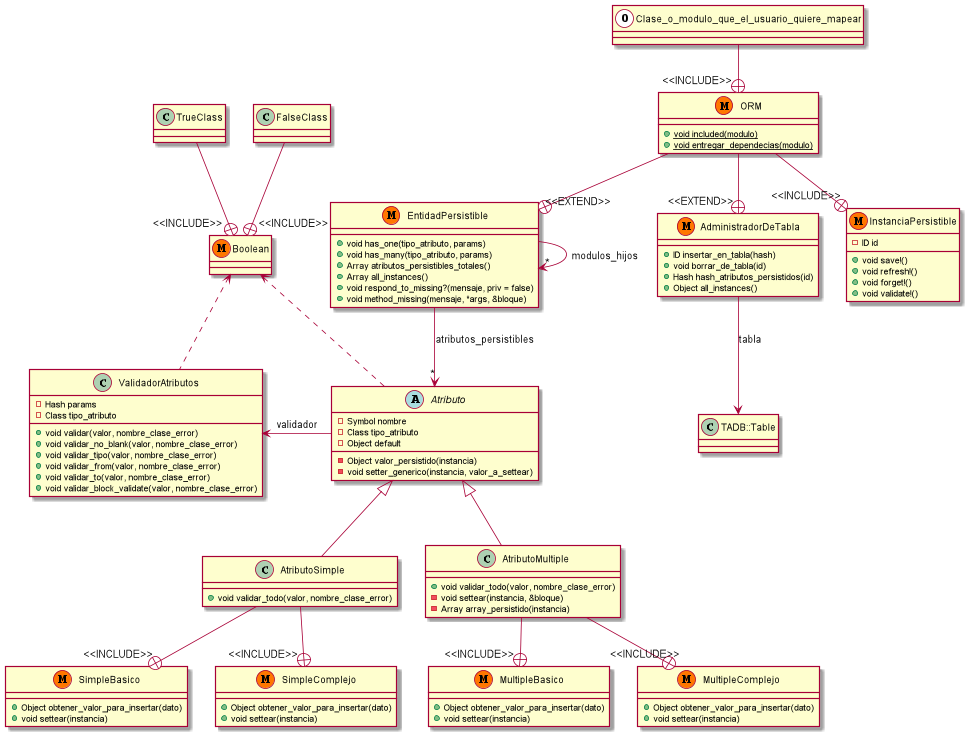

The diagram above was rendered by PlantUML. Its source (embedded in the PNG):
@startuml

class AdministradorDeTabla << (M,#FF7700)>> {
+ ID insertar_en_tabla(hash)
+ void borrar_de_tabla(id)
+ Hash hash_atributos_persistidos(id)
+ Object all_instances()
}

abstract class Atributo {
- Symbol nombre
- Class tipo_atributo
- Object default
- Object valor_persistido(instancia)
- void setter_generico(instancia, valor_a_settear)
}

class AtributoSimple {
+ void validar_todo(valor, nombre_clase_error)
}

class SimpleBasico <<(M,#FF7700)>> {
+ Object obtener_valor_para_insertar(dato)
+ void settear(instancia)
}

class SimpleComplejo <<(M,#FF7700)>> {
+ Object obtener_valor_para_insertar(dato)
+ void settear(instancia)
}

class AtributoMultiple {
+ void validar_todo(valor, nombre_clase_error)
- void settear(instancia, &bloque)
- Array array_persistido(instancia)
}

class MultipleBasico <<(M,#FF7700)>> {
+ Object obtener_valor_para_insertar(dato)
+ void settear(instancia)
}

class MultipleComplejo <<(M,#FF7700)>> {
+ Object obtener_valor_para_insertar(dato)
+ void settear(instancia)
}

class EntidadPersistible <<(M,#FF7700)>> {
+ void has_one(tipo_atributo, params)
+ void has_many(tipo_atributo, params)
+ Array atributos_persistibles_totales()
+ Array all_instances()
+ void respond_to_missing?(mensaje, priv = false)
+ void method_missing(mensaje, *args, &bloque)
}

class InstanciaPersistible <<(M,#FF7700)>> {
- ID id
+ void save!()
+ void refresh!()
+ void forget!()
+ void validate!()
}

class ORM <<(M,#FF7700)>> {
+ {static} void included(modulo)
+ {static} void entregar_dependecias(modulo)
}

class Boolean <<(M,#FF7700)>> {}
class TrueClass{}
class FalseClass{}

class ValidadorAtributos {
- Hash params
- Class tipo_atributo
+ void validar(valor, nombre_clase_error)
+ void validar_no_blank(valor, nombre_clase_error)
+ void validar_tipo(valor, nombre_clase_error)
+ void validar_from(valor, nombre_clase_error)
+ void validar_to(valor, nombre_clase_error)
+ void validar_block_validate(valor, nombre_clase_error)
}

class Clase_o_modulo_que_el_usuario_quiere_mapear <<(O,#FFFFFF)>> {}

Atributo <|-- AtributoSimple
Atributo <|-- AtributoMultiple
TrueClass-down-+"<<INCLUDE>>"Boolean
FalseClass-down-+"<<INCLUDE>>"Boolean
AdministradorDeTabla --> TADB::Table : tabla
ValidadorAtributos <-right- Atributo : validador
AtributoSimple--+"<<INCLUDE>>"SimpleBasico
AtributoSimple--+"<<INCLUDE>>"SimpleComplejo
AtributoMultiple--+"<<INCLUDE>>"MultipleBasico
AtributoMultiple--+"<<INCLUDE>>"MultipleComplejo
ORM --+ "<<EXTEND>>" EntidadPersistible
ORM --+ "<<EXTEND>>" AdministradorDeTabla
ORM --+ "<<INCLUDE>>" InstanciaPersistible

EntidadPersistible --> "*" EntidadPersistible : modulos_hijos
EntidadPersistible -down-> "*" Atributo : atributos_persistibles

Boolean <.. Atributo
Boolean <.. ValidadorAtributos

Clase_o_modulo_que_el_usuario_quiere_mapear --+ "<<INCLUDE>>" ORM
@enduml